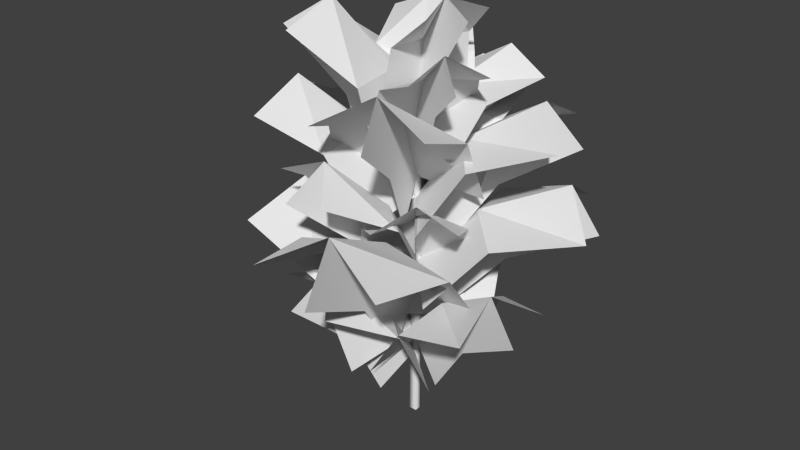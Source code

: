 # Source: LPTree2.blend  (saved by Blender 2.61.0; exported with 4.5.12 LTS)
import bpy
from mathutils import Matrix  # noqa: F401  (used for matrix-valued properties, if any)

bpy.ops.wm.read_factory_settings(use_empty=True)
scene = bpy.context.scene
scene.name = 'Scene'

# ---- collections
col_collection_1 = bpy.data.collections.new('Collection 1'); scene.collection.children.link(col_collection_1)

# ---- materials (node trees are filled in below, after node groups)
mat_trunk = bpy.data.materials.new('trunk')
mat_trunk.alpha_threshold = 0.0
mat_trunk.use_transparent_shadow = False
mat_trunk.roughness = 0.5
mat_trunk.specular_intensity = 0.0
mat_trunk.line_color = (0.0, 0.0, 0.0, 1.0)
mat_leaves_5 = bpy.data.materials.new('leaves_5')
mat_leaves_5.alpha_threshold = 0.0
mat_leaves_5.use_transparent_shadow = False
mat_leaves_5.roughness = 0.5
mat_leaves_5.specular_intensity = 0.0

# ---- material node trees

# ---- world
world_world = bpy.data.worlds.new('World'); scene.world = world_world
world_world.color = (0.05088, 0.05088, 0.05088)
world_world.use_sun_shadow = False
world_world.sun_shadow_jitter_overblur = 0.0
world_world.cycles.sampling_method = 'MANUAL'
world_world.cycles.sample_map_resolution = 256

# ---- meshes
me_tree_7 = bpy.data.meshes.new('tree_7')
me_tree_7.from_pydata([(-0.4669, 0.06544, 0.5843), (-0.4229, 0.7489, 1.214), (0.2195, 0.8292, 1.217), (0.4367, 0.1779, 0.587), (-0.09159, 0.6368, 1.369), (-0.4522, 0.2801, 1.022), (-8.197e-08, -2.281e-08, 0.6049), (0.3678, 0.3821, 1.024), (-0.03078, 0.214, 1.037), (0.3511, -0.2964, 0.4398), (-0.01796, -0.8223, 1.067), (-0.5894, -0.569, 1.07), (-0.4523, 0.06027, 0.4419), (-0.2345, -0.5605, 1.212), (0.2372, -0.4545, 0.868), (-0.002349, -0.009428, 0.4558), (-0.4918, -0.1308, 0.8694), (-0.07834, -0.1898, 0.8795), (0.3511, -0.2964, 1.163), (-0.01796, -0.8223, 1.79), (-0.5894, -0.569, 1.793), (-0.4523, 0.06027, 1.165), (-0.2345, -0.5605, 1.935), (0.2372, -0.4545, 1.591), (-0.002349, -0.009428, 1.179), (-0.4918, -0.1308, 1.592), (-0.07834, -0.1898, 1.603), (0.3309, 0.1337, 1.161), (0.5808, -0.3421, 1.633), (0.1898, -0.6508, 1.636), (-0.2193, -0.3002, 1.163), (0.3197, -0.4023, 1.756), (0.4114, -0.01928, 1.493), (-0.002349, -0.009428, 1.179), (-0.08787, -0.4129, 1.495), (0.1078, -0.1438, 1.508), (0.2501, 0.2146, 2.073), (0.6102, -0.1324, 2.513), (0.3553, -0.5197, 2.515), (-0.1088, -0.3298, 2.075), (0.3972, -0.2621, 2.626), (0.366, 0.1031, 2.382), (-0.002349, -0.009428, 2.09), (0.0403, -0.3909, 2.384), (0.1343, -0.09584, 2.396), (-0.2569, 0.2674, 1.928), (0.1543, 0.7187, 2.353), (0.5899, 0.4388, 2.358), (0.3554, -0.1267, 1.932), (0.3096, 0.4954, 2.494), (-0.1134, 0.431, 2.252), (-0.002349, -0.009428, 1.959), (0.4421, 0.07331, 2.255), (0.1126, 0.1766, 2.278), (-0.4127, 0.08389, 1.713), (-0.3175, 0.7936, 2.141), (0.2626, 0.8092, 2.146), (0.4031, 0.105, 1.719), (-0.03332, 0.6962, 2.306), (-0.3839, 0.3512, 2.058), (-0.002349, -0.009428, 1.756), (0.3563, 0.3703, 2.062), (-0.01419, 0.2604, 2.095), (-0.07919, 0.4716, 1.54), (0.6849, 0.6638, 2.094), (0.9553, 0.05025, 2.099), (0.3003, -0.3916, 1.545), (0.6923, 0.3114, 2.275), (0.1909, 0.5448, 1.96), (-0.002349, -0.009428, 1.579), (0.5351, -0.2386, 1.964), (0.253, 0.1085, 1.993), (0.01892, -0.4961, 1.54), (-0.7622, -0.5996, 2.094), (-0.9605, 0.04092, 2.099), (-0.2592, 0.4049, 1.545), (-0.7292, -0.2486, 2.275), (-0.2577, -0.5379, 1.96), (-0.002349, -0.009428, 1.579), (-0.51, 0.2797, 1.964), (-0.2695, -0.09733, 1.993), (-0.4838, -0.3454, 0.7735), (-0.7901, 0.3493, 1.308), (-0.2511, 0.7055, 1.313), (0.2747, 0.1548, 0.7785), (-0.4565, 0.4134, 1.482), (-0.5971, -0.1007, 1.178), (-0.03937, -0.1945, 0.8112), (0.09128, 0.353, 1.182), (-0.1927, 0.02892, 1.21), (0.2282, 0.3994, 0.5169), (0.9041, 0.08859, 1.04), (0.7399, -0.5229, 1.045), (-0.003575, -0.4603, 0.5217), (0.701, -0.1751, 1.211), (0.4702, 0.2935, 0.9135), (1.02e-09, 8.48e-08, 0.5538), (0.2598, -0.4866, 0.9174), (0.2577, -0.06437, 0.9451), (-0.03551, -0.5846, 0.5793), (-0.8862, -0.5968, 1.361), (-1.048, 0.191, 1.366), (-0.2629, 0.5235, 0.5827), (-0.7797, -0.1755, 1.554), (-0.3027, -0.5873, 1.123), (3.624e-08, -9.928e-08, 0.6049), (-0.509, 0.4182, 1.125), (-0.262, -0.05899, 1.142), (-0.1426, 0.4958, 1.074), (0.7237, 0.8302, 1.508), (1.079, 0.2112, 1.516), (0.3552, -0.3755, 1.082), (0.8018, 0.4766, 1.724), (0.1993, 0.6412, 1.461), (-7.75e-08, 6.212e-08, 1.14), (0.6509, -0.1496, 1.469), (0.3204, 0.1905, 1.52), (0.4767, 0.03762, 1.69), (0.5903, -0.6716, 2.303), (-0.02897, -0.8913, 2.307), (-0.3944, -0.2707, 1.694), (0.2396, -0.6384, 2.467), (0.5148, -0.1939, 2.126), (7.535e-08, 4.295e-08, 1.716), (-0.2758, -0.4737, 2.128), (0.08291, -0.2209, 2.147), (-0.3345, -0.08224, 2.121), (-0.4725, 0.3605, 2.617), (-0.05919, 0.59, 2.619), (0.2469, 0.2402, 2.122), (-0.2133, 0.3677, 2.721), (-0.3704, 0.04533, 2.451), (-5.128e-08, -3.438e-08, 2.128), (0.1571, 0.3379, 2.452), (-0.06669, 0.115, 2.455), (0.1607, 0.2625, 2.294), (0.4232, 0.09549, 2.815), (0.3041, -0.3099, 2.815), (-0.006819, -0.3077, 2.292), (0.2457, -0.06711, 2.882), (0.1985, 0.2216, 2.607), (2.081e-08, 5.141e-08, 2.282), (0.0466, -0.2958, 2.605), (0.05004, -0.01367, 2.593), (0.1059, -0.4671, 1.931), (-0.4464, -0.6112, 2.683), (-0.7552, -0.03106, 2.684), (-0.3282, 0.3488, 1.931), (-0.4376, -0.2438, 2.809), (-0.02925, -0.4899, 2.406), (3.998e-08, -7.576e-08, 1.927), (-0.4232, 0.2504, 2.405), (-0.1187, -0.06614, 2.399), (-0.4254, -0.3215, 1.314), (-0.9842, 0.2998, 1.956), (-0.5322, 0.8773, 1.961), (0.211, 0.4901, 1.319), (-0.6416, 0.4841, 2.147), (-0.6197, -0.111, 1.786), (-4.208e-08, -8.798e-08, 1.351), (-0.0421, 0.6254, 1.79), (-0.23, 0.1735, 1.816), (0.5804, -0.06081, 0.8913), (0.5663, -1.04, 1.504), (-0.2292, -1.159, 1.511), (-0.5385, -0.2265, 0.8986), (0.1582, -0.9493, 1.73), (0.584, -0.4233, 1.376), (9.856e-08, 4.626e-08, 0.9469), (-0.4314, -0.5735, 1.382), (0.05987, -0.3593, 1.425), (0.02656, 0.02656, 0.0), (0.02656, -0.02656, 0.0), (-0.02656, -0.02656, 0.0), (-0.02656, 0.02656, 0.0), (0.0, -1.504e-08, 2.624), (0.0226, -0.0226, 1.705), (0.0226, 0.0226, 1.705), (-0.0226, -0.0226, 1.705), (-0.0226, 0.0226, 1.705), (0.1999, -1.199, 1.389), (0.1016, -0.6094, 1.083), (0.04168, -0.2501, 0.6057), (0.05987, -0.3593, 1.425), (9.856e-08, 4.626e-08, 0.9469), (0.1582, -0.9493, 1.73), (-0.8496, 0.6409, 1.86), (-0.4379, 0.3303, 1.529), (-0.2079, 0.1569, 1.064), (-0.23, 0.1735, 1.816), (-4.208e-08, -8.798e-08, 1.351), (-0.6416, 0.4841, 2.147), (-0.6946, -0.3869, 2.624), (-0.3757, -0.2093, 2.214), (-0.2569, -0.1431, 1.743), (-0.1187, -0.06614, 2.399), (3.998e-08, -7.576e-08, 1.927), (-0.4376, -0.2438, 2.809), (0.4401, -0.1202, 2.786), (0.2445, -0.06677, 2.497), (0.1944, -0.05311, 2.186), (0.05004, -0.01367, 2.593), (2.081e-08, 5.141e-08, 2.282), (0.2457, -0.06711, 2.882), (-0.3118, 0.5376, 2.567), (-0.1652, 0.2849, 2.301), (-0.09856, 0.1699, 1.974), (-0.06669, 0.115, 2.455), (-5.128e-08, -3.438e-08, 2.128), (-0.2133, 0.3677, 2.721), (0.3262, -0.8691, 2.222), (0.1695, -0.4516, 1.902), (0.08662, -0.2308, 1.472), (0.08291, -0.2209, 2.147), (7.535e-08, 4.295e-08, 1.716), (0.2396, -0.6384, 2.467), (0.9617, 0.5717, 1.396), (0.4804, 0.2855, 1.192), (0.1599, 0.09508, 0.8115), (0.3204, 0.1905, 1.52), (-7.75e-08, 6.212e-08, 1.14), (0.8018, 0.4766, 1.724), (-1.085, -0.2442, 1.266), (-0.5672, -0.1277, 0.8544), (-0.3052, -0.06871, 0.3172), (-0.262, -0.05899, 1.142), (3.624e-08, -9.928e-08, 0.6049), (-0.7797, -0.1755, 1.554), (0.9087, -0.227, 0.954), (0.4654, -0.1163, 0.6879), (0.2077, -0.0519, 0.2967), (0.2577, -0.06437, 0.9451), (1.02e-09, 8.48e-08, 0.5538), (0.701, -0.1751, 1.211), (-0.5801, 0.5935, 1.22), (-0.3163, 0.2091, 0.948), (-0.163, -0.01439, 0.5488), (-0.1927, 0.02892, 1.21), (-0.03937, -0.1945, 0.8112), (-0.4565, 0.4134, 1.482), (-0.9446, -0.3194, 2.003), (-0.4849, -0.1682, 1.721), (-0.2177, -0.08029, 1.307), (-0.2695, -0.09733, 1.993), (-0.002349, -0.009428, 1.579), (-0.7292, -0.2486, 2.275), (0.8982, 0.4064, 2.003), (0.4588, 0.2035, 1.721), (0.2035, 0.08563, 1.307), (0.253, 0.1085, 1.993), (-0.002349, -0.009428, 1.579), (0.6923, 0.3114, 2.275), (-0.04111, 0.8737, 2.056), (-0.02198, 0.4379, 1.845), (-0.01014, 0.168, 1.506), (-0.01419, 0.2604, 2.095), (-0.002349, -0.009428, 1.756), (-0.03332, 0.6962, 2.306), (0.4011, 0.6435, 2.283), (0.2041, 0.3247, 2.067), (0.08916, 0.1387, 1.748), (0.1126, 0.1766, 2.278), (-0.002349, -0.009428, 1.959), (0.3096, 0.4954, 2.494), (0.5465, -0.3565, 2.456), (0.2836, -0.1902, 2.226), (0.1469, -0.1038, 1.92), (0.1343, -0.09584, 2.396), (-0.002349, -0.009428, 2.09), (0.3972, -0.2621, 2.626), (0.44, -0.549, 1.573), (0.2281, -0.2905, 1.325), (0.1179, -0.1562, 0.9963), (0.1078, -0.1438, 1.508), (-0.002349, -0.009428, 1.179), (0.3197, -0.4023, 1.756), (-0.3315, -0.7908, 1.719), (-0.1754, -0.4201, 1.387), (-0.09937, -0.2397, 0.9628), (-0.07834, -0.1898, 1.603), (-0.002349, -0.009428, 1.179), (-0.2345, -0.5605, 1.935), (-0.3315, -0.7908, 0.9962), (-0.1754, -0.4201, 0.6635), (-0.09937, -0.2397, 0.2397), (-0.07834, -0.1898, 0.8795), (-0.002349, -0.009428, 0.4558), (-0.2345, -0.5605, 1.212), (-0.1274, 0.8861, 1.137), (-0.06663, 0.4633, 0.8058), (-0.03585, 0.2493, 0.3733), (-0.03078, 0.214, 1.037), (-8.197e-08, -2.281e-08, 0.6049), (-0.09159, 0.6368, 1.369)], [], [(6, 3, 7, 8), (0, 6, 8, 5), (8, 7, 2, 4), (5, 8, 4, 1), (15, 12, 16, 17), (9, 15, 17, 14), (17, 16, 11, 13), (14, 17, 13, 10), (24, 21, 25, 26), (18, 24, 26, 23), (26, 25, 20, 22), (23, 26, 22, 19), (33, 30, 34, 35), (27, 33, 35, 32), (35, 34, 29, 31), (32, 35, 31, 28), (42, 39, 43, 44), (36, 42, 44, 41), (44, 43, 38, 40), (41, 44, 40, 37), (51, 48, 52, 53), (45, 51, 53, 50), (53, 52, 47, 49), (50, 53, 49, 46), (60, 57, 61, 62), (54, 60, 62, 59), (62, 61, 56, 58), (59, 62, 58, 55), (69, 66, 70, 71), (63, 69, 71, 68), (71, 70, 65, 67), (68, 71, 67, 64), (78, 75, 79, 80), (72, 78, 80, 77), (80, 79, 74, 76), (77, 80, 76, 73), (87, 84, 88, 89), (81, 87, 89, 86), (89, 88, 83, 85), (86, 89, 85, 82), (96, 93, 97, 98), (90, 96, 98, 95), (98, 97, 92, 94), (95, 98, 94, 91), (105, 102, 106, 107), (99, 105, 107, 104), (107, 106, 101, 103), (104, 107, 103, 100), (114, 111, 115, 116), (108, 114, 116, 113), (116, 115, 110, 112), (113, 116, 112, 109), (123, 120, 124, 125), (117, 123, 125, 122), (125, 124, 119, 121), (122, 125, 121, 118), (132, 129, 133, 134), (126, 132, 134, 131), (134, 133, 128, 130), (131, 134, 130, 127), (141, 138, 142, 143), (135, 141, 143, 140), (143, 142, 137, 139), (140, 143, 139, 136), (150, 147, 151, 152), (144, 150, 152, 149), (152, 151, 146, 148), (149, 152, 148, 145), (159, 156, 160, 161), (153, 159, 161, 158), (161, 160, 155, 157), (158, 161, 157, 154), (168, 165, 169, 170), (162, 168, 170, 167), (170, 169, 164, 166), (167, 170, 166, 163), (171, 177, 176, 172), (177, 175, 176), (172, 176, 178, 173), (176, 175, 178), (173, 178, 179, 174), (178, 175, 179), (175, 177, 179), (177, 171, 174, 179), (185, 183, 181, 180), (183, 184, 182, 181), (191, 189, 187, 186), (189, 190, 188, 187), (197, 195, 193, 192), (195, 196, 194, 193), (203, 201, 199, 198), (201, 202, 200, 199), (209, 207, 205, 204), (207, 208, 206, 205), (215, 213, 211, 210), (213, 214, 212, 211), (221, 219, 217, 216), (219, 220, 218, 217), (227, 225, 223, 222), (225, 226, 224, 223), (233, 231, 229, 228), (231, 232, 230, 229), (239, 237, 235, 234), (237, 238, 236, 235), (245, 243, 241, 240), (243, 244, 242, 241), (251, 249, 247, 246), (249, 250, 248, 247), (257, 255, 253, 252), (255, 256, 254, 253), (263, 261, 259, 258), (261, 262, 260, 259), (269, 267, 265, 264), (267, 268, 266, 265), (275, 273, 271, 270), (273, 274, 272, 271), (281, 279, 277, 276), (279, 280, 278, 277), (287, 285, 283, 282), (285, 286, 284, 283), (293, 291, 289, 288), (291, 292, 290, 289)])
me_tree_7.polygons.foreach_set('use_smooth', [0, 0, 0, 0, 0, 0, 0, 0, 0, 0, 0, 0, 0, 0, 0, 0, 0, 0, 0, 0, 0, 0, 0, 0, 0, 0, 0, 0, 0, 0, 0, 0, 0, 0, 0, 0, 0, 0, 0, 0, 0, 0, 0, 0, 0, 0, 0, 0, 0, 0, 0, 0, 0, 0, 0, 0, 0, 0, 0, 0, 0, 0, 0, 0, 0, 0, 0, 0, 0, 0, 0, 0, 0, 0, 0, 0, 1, 1, 1, 1, 1, 1, 1, 1, 0, 0, 0, 0, 0, 0, 0, 0, 0, 0, 0, 0, 0, 0, 0, 0, 0, 0, 0, 0, 0, 0, 0, 0, 0, 0, 0, 0, 0, 0, 0, 0, 0, 0, 0, 0, 0, 0])
me_tree_7.polygons.foreach_set('material_index', [1, 1, 1, 1, 1, 1, 1, 1, 1, 1, 1, 1, 1, 1, 1, 1, 1, 1, 1, 1, 1, 1, 1, 1, 1, 1, 1, 1, 1, 1, 1, 1, 1, 1, 1, 1, 1, 1, 1, 1, 1, 1, 1, 1, 1, 1, 1, 1, 1, 1, 1, 1, 1, 1, 1, 1, 1, 1, 1, 1, 1, 1, 1, 1, 1, 1, 1, 1, 1, 1, 1, 1, 1, 1, 1, 1, 0, 0, 0, 0, 0, 0, 0, 0, 1, 1, 1, 1, 1, 1, 1, 1, 1, 1, 1, 1, 1, 1, 1, 1, 1, 1, 1, 1, 1, 1, 1, 1, 1, 1, 1, 1, 1, 1, 1, 1, 1, 1, 1, 1, 1, 1])
_uv = me_tree_7.uv_layers.new(name='UVTex')
_uv.uv.foreach_set('vector', [0.5, 2.98e-08, 1.0, 5.96e-08, 1.0, 0.5, 0.5, 0.5, 1.788e-07, 0.0, 0.5, 2.98e-08, 0.5, 0.5, 8.941e-08, 0.5, 0.5, 0.5, 1.0, 0.5, 1.0, 1.0, 0.5, 1.0, 8.941e-08, 0.5, 0.5, 0.5, 0.5, 1.0, 0.0, 1.0, 0.5, 2.98e-08, 1.0, 5.96e-08, 1.0, 0.5, 0.5, 0.5, 1.788e-07, 0.0, 0.5, 2.98e-08, 0.5, 0.5, 8.941e-08, 0.5, 0.5, 0.5, 1.0, 0.5, 1.0, 1.0, 0.5, 1.0, 8.941e-08, 0.5, 0.5, 0.5, 0.5, 1.0, 0.0, 1.0, 0.5, 2.98e-08, 1.0, 5.96e-08, 1.0, 0.5, 0.5, 0.5, 1.788e-07, 0.0, 0.5, 2.98e-08, 0.5, 0.5, 8.941e-08, 0.5, 0.5, 0.5, 1.0, 0.5, 1.0, 1.0, 0.5, 1.0, 8.941e-08, 0.5, 0.5, 0.5, 0.5, 1.0, 0.0, 1.0, 0.5, 2.98e-08, 1.0, 5.96e-08, 1.0, 0.5, 0.5, 0.5, 1.788e-07, 0.0, 0.5, 2.98e-08, 0.5, 0.5, 8.941e-08, 0.5, 0.5, 0.5, 1.0, 0.5, 1.0, 1.0, 0.5, 1.0, 8.941e-08, 0.5, 0.5, 0.5, 0.5, 1.0, 0.0, 1.0, 0.5, 2.98e-08, 1.0, 5.96e-08, 1.0, 0.5, 0.5, 0.5, 1.788e-07, 0.0, 0.5, 2.98e-08, 0.5, 0.5, 8.941e-08, 0.5, 0.5, 0.5, 1.0, 0.5, 1.0, 1.0, 0.5, 1.0, 8.941e-08, 0.5, 0.5, 0.5, 0.5, 1.0, 0.0, 1.0, 0.5, 2.98e-08, 1.0, 5.96e-08, 1.0, 0.5, 0.5, 0.5, 1.788e-07, 0.0, 0.5, 2.98e-08, 0.5, 0.5, 8.941e-08, 0.5, 0.5, 0.5, 1.0, 0.5, 1.0, 1.0, 0.5, 1.0, 8.941e-08, 0.5, 0.5, 0.5, 0.5, 1.0, 0.0, 1.0, 0.5, 2.98e-08, 1.0, 5.96e-08, 1.0, 0.5, 0.5, 0.5, 1.788e-07, 0.0, 0.5, 2.98e-08, 0.5, 0.5, 8.941e-08, 0.5, 0.5, 0.5, 1.0, 0.5, 1.0, 1.0, 0.5, 1.0, 8.941e-08, 0.5, 0.5, 0.5, 0.5, 1.0, 0.0, 1.0, 0.5, 2.98e-08, 1.0, 5.96e-08, 1.0, 0.5, 0.5, 0.5, 1.788e-07, 0.0, 0.5, 2.98e-08, 0.5, 0.5, 8.941e-08, 0.5, 0.5, 0.5, 1.0, 0.5, 1.0, 1.0, 0.5, 1.0, 8.941e-08, 0.5, 0.5, 0.5, 0.5, 1.0, 0.0, 1.0, 0.5, 2.98e-08, 1.0, 5.96e-08, 1.0, 0.5, 0.5, 0.5, 1.788e-07, 0.0, 0.5, 2.98e-08, 0.5, 0.5, 8.941e-08, 0.5, 0.5, 0.5, 1.0, 0.5, 1.0, 1.0, 0.5, 1.0, 8.941e-08, 0.5, 0.5, 0.5, 0.5, 1.0, 0.0, 1.0, 0.5, 2.98e-08, 1.0, 5.96e-08, 1.0, 0.5, 0.5, 0.5, 1.788e-07, 0.0, 0.5, 2.98e-08, 0.5, 0.5, 8.941e-08, 0.5, 0.5, 0.5, 1.0, 0.5, 1.0, 1.0, 0.5, 1.0, 8.941e-08, 0.5, 0.5, 0.5, 0.5, 1.0, 0.0, 1.0, 0.5, 2.98e-08, 1.0, 5.96e-08, 1.0, 0.5, 0.5, 0.5, 1.788e-07, 0.0, 0.5, 2.98e-08, 0.5, 0.5, 8.941e-08, 0.5, 0.5, 0.5, 1.0, 0.5, 1.0, 1.0, 0.5, 1.0, 8.941e-08, 0.5, 0.5, 0.5, 0.5, 1.0, 0.0, 1.0, 0.5, 2.98e-08, 1.0, 5.96e-08, 1.0, 0.5, 0.5, 0.5, 1.788e-07, 0.0, 0.5, 2.98e-08, 0.5, 0.5, 8.941e-08, 0.5, 0.5, 0.5, 1.0, 0.5, 1.0, 1.0, 0.5, 1.0, 8.941e-08, 0.5, 0.5, 0.5, 0.5, 1.0, 0.0, 1.0, 0.5, 2.98e-08, 1.0, 5.96e-08, 1.0, 0.5, 0.5, 0.5, 1.788e-07, 0.0, 0.5, 2.98e-08, 0.5, 0.5, 8.941e-08, 0.5, 0.5, 0.5, 1.0, 0.5, 1.0, 1.0, 0.5, 1.0, 8.941e-08, 0.5, 0.5, 0.5, 0.5, 1.0, 0.0, 1.0, 0.5, 2.98e-08, 1.0, 5.96e-08, 1.0, 0.5, 0.5, 0.5, 1.788e-07, 0.0, 0.5, 2.98e-08, 0.5, 0.5, 8.941e-08, 0.5, 0.5, 0.5, 1.0, 0.5, 1.0, 1.0, 0.5, 1.0, 8.941e-08, 0.5, 0.5, 0.5, 0.5, 1.0, 0.0, 1.0, 0.5, 2.98e-08, 1.0, 5.96e-08, 1.0, 0.5, 0.5, 0.5, 1.788e-07, 0.0, 0.5, 2.98e-08, 0.5, 0.5, 8.941e-08, 0.5, 0.5, 0.5, 1.0, 0.5, 1.0, 1.0, 0.5, 1.0, 8.941e-08, 0.5, 0.5, 0.5, 0.5, 1.0, 0.0, 1.0, 0.5, 2.98e-08, 1.0, 5.96e-08, 1.0, 0.5, 0.5, 0.5, 1.788e-07, 0.0, 0.5, 2.98e-08, 0.5, 0.5, 8.941e-08, 0.5, 0.5, 0.5, 1.0, 0.5, 1.0, 1.0, 0.5, 1.0, 8.941e-08, 0.5, 0.5, 0.5, 0.5, 1.0, 0.0, 1.0, 0.5, 2.98e-08, 1.0, 5.96e-08, 1.0, 0.5, 0.5, 0.5, 1.788e-07, 0.0, 0.5, 2.98e-08, 0.5, 0.5, 8.941e-08, 0.5, 0.5, 0.5, 1.0, 0.5, 1.0, 1.0, 0.5, 1.0, 8.941e-08, 0.5, 0.5, 0.5, 0.5, 1.0, 0.0, 1.0, 0.5, 2.98e-08, 1.0, 5.96e-08, 1.0, 0.5, 0.5, 0.5, 1.788e-07, 0.0, 0.5, 2.98e-08, 0.5, 0.5, 8.941e-08, 0.5, 0.5, 0.5, 1.0, 0.5, 1.0, 1.0, 0.5, 1.0, 8.941e-08, 0.5, 0.5, 0.5, 0.5, 1.0, 0.0, 1.0, 0.5, 2.98e-08, 1.0, 5.96e-08, 1.0, 0.5, 0.5, 0.5, 1.788e-07, 0.0, 0.5, 2.98e-08, 0.5, 0.5, 8.941e-08, 0.5, 0.5, 0.5, 1.0, 0.5, 1.0, 1.0, 0.5, 1.0, 8.941e-08, 0.5, 0.5, 0.5, 0.5, 1.0, 0.0, 1.0, 0.2701, 0.05127, 0.2701, 0.9487, 0.1541, 0.9369, 0.1541, 0.03947, 0.7031, 0.05553, 0.5413, 0.6628, 0.6233, 0.03636, 0.1541, 0.03947, 0.1541, 0.9369, 0.03812, 0.9251, 0.03812, 0.02766, 0.6233, 0.03636, 0.5413, 0.6628, 0.5413, 0.02766, 0.5021, 0.07487, 0.5021, 0.9723, 0.3861, 0.9605, 0.3861, 0.06307, 0.8527, 0.1208, 0.5413, 0.6628, 0.781, 0.08185, 0.5413, 0.6628, 0.7031, 0.05553, 0.781, 0.08185, 0.2701, 0.9487, 0.2701, 0.05127, 0.3861, 0.06307, 0.3861, 0.9605, 0.4976, 0.9927, 0.4948, 0.4969, 0.005864, 0.4992, -0.000758, 0.9923, 0.4948, 0.4969, 0.4858, 0.01104, 0.009553, 0.006074, 0.005864, 0.4992, 0.4976, 0.9927, 0.4948, 0.4969, 0.005864, 0.4992, -0.000758, 0.9923, 0.4948, 0.4969, 0.4858, 0.01104, 0.009553, 0.006074, 0.005864, 0.4992, 0.4976, 0.9927, 0.4948, 0.4969, 0.005864, 0.4992, -0.000758, 0.9923, 0.4948, 0.4969, 0.4858, 0.01104, 0.009553, 0.006074, 0.005864, 0.4992, 0.4976, 0.9927, 0.4948, 0.4969, 0.005864, 0.4992, -0.000758, 0.9923, 0.4948, 0.4969, 0.4858, 0.01104, 0.009553, 0.006074, 0.005864, 0.4992, 0.4976, 0.9927, 0.4948, 0.4969, 0.005864, 0.4992, -0.000758, 0.9923, 0.4948, 0.4969, 0.4858, 0.01104, 0.009553, 0.006074, 0.005864, 0.4992, 0.4976, 0.9927, 0.4948, 0.4969, 0.005864, 0.4992, -0.000758, 0.9923, 0.4948, 0.4969, 0.4858, 0.01104, 0.009553, 0.006074, 0.005864, 0.4992, 0.4976, 0.9927, 0.4948, 0.4969, 0.005864, 0.4992, -0.000758, 0.9923, 0.4948, 0.4969, 0.4858, 0.01104, 0.009553, 0.006074, 0.005864, 0.4992, 0.4976, 0.9927, 0.4948, 0.4969, 0.005864, 0.4992, -0.000758, 0.9923, 0.4948, 0.4969, 0.4858, 0.01104, 0.009553, 0.006074, 0.005864, 0.4992, 0.4976, 0.9927, 0.4948, 0.4969, 0.005864, 0.4992, -0.000758, 0.9923, 0.4948, 0.4969, 0.4858, 0.01104, 0.009553, 0.006074, 0.005864, 0.4992, 0.4976, 0.9927, 0.4948, 0.4969, 0.005864, 0.4992, -0.000758, 0.9923, 0.4948, 0.4969, 0.4858, 0.01104, 0.009553, 0.006074, 0.005864, 0.4992, 0.4976, 0.9927, 0.4948, 0.4969, 0.005864, 0.4992, -0.000758, 0.9923, 0.4948, 0.4969, 0.4858, 0.01104, 0.009553, 0.006074, 0.005864, 0.4992, 0.4976, 0.9927, 0.4948, 0.4969, 0.005864, 0.4992, -0.000758, 0.9923, 0.4948, 0.4969, 0.4858, 0.01104, 0.009553, 0.006074, 0.005864, 0.4992, 0.4976, 0.9927, 0.4948, 0.4969, 0.005864, 0.4992, -0.000758, 0.9923, 0.4948, 0.4969, 0.4858, 0.01104, 0.009553, 0.006074, 0.005864, 0.4992, 0.4976, 0.9927, 0.4948, 0.4969, 0.005864, 0.4992, -0.000758, 0.9923, 0.4948, 0.4969, 0.4858, 0.01104, 0.009553, 0.006074, 0.005864, 0.4992, 0.4976, 0.9927, 0.4948, 0.4969, 0.005864, 0.4992, -0.000758, 0.9923, 0.4948, 0.4969, 0.4858, 0.01104, 0.009553, 0.006074, 0.005864, 0.4992, 0.4976, 0.9927, 0.4948, 0.4969, 0.005864, 0.4992, -0.000758, 0.9923, 0.4948, 0.4969, 0.4858, 0.01104, 0.009553, 0.006074, 0.005864, 0.4992, 0.4976, 0.9927, 0.4948, 0.4969, 0.005864, 0.4992, -0.000758, 0.9923, 0.4948, 0.4969, 0.4858, 0.01104, 0.009553, 0.006074, 0.005864, 0.4992, 0.4976, 0.9927, 0.4948, 0.4969, 0.005864, 0.4992, -0.000758, 0.9923, 0.4948, 0.4969, 0.4858, 0.01104, 0.009553, 0.006074, 0.005864, 0.4992, 0.4976, 0.9927, 0.4948, 0.4969, 0.005864, 0.4992, -0.000758, 0.9923, 0.4948, 0.4969, 0.4858, 0.01104, 0.009553, 0.006074, 0.005864, 0.4992])
me_tree_7.materials.append(mat_trunk)
me_tree_7.materials.append(mat_leaves_5)
me_tree_7.use_remesh_preserve_volume = False
me_tree_7.use_remesh_preserve_attributes = False
me_tree_7.use_mirror_vertex_groups = False
me_tree_7.update()

# ---- objects
ob_tree_7 = bpy.data.objects.new('tree_7', me_tree_7)

# ---- transforms, parenting, visibility, modifiers, constraints
ob_tree_7.location = (0.0, 0.0, 0.0)
ob_tree_7.lock_rotations_4d = False
ob_tree_7.empty_display_type = 'ARROWS'
ob_tree_7.lineart.crease_threshold = 0.0

# ---- collection membership
col_collection_1.objects.link(ob_tree_7)

# ---- scene / render settings (as saved in the file)
scene.frame_start = 1; scene.frame_end = 250; scene.frame_set(1)
scene.render.engine = 'BLENDER_EEVEE_NEXT'
scene.render.image_settings.color_mode = 'RGB'
scene.render.image_settings.compression = 90
scene.render.resolution_percentage = 50
scene.render.dither_intensity = 0.0
scene.render.bake_margin = 2
scene.render.bake_bias = 0.0
scene.cycles.use_denoising = False
scene.cycles.samples = 10
scene.cycles.sampling_pattern = 'TABULATED_SOBOL'
scene.cycles.light_sampling_threshold = 0.0
scene.cycles.use_adaptive_sampling = False
scene.cycles.use_light_tree = False
scene.cycles.blur_glossy = 0.0
scene.cycles.volume_bounces = 1
scene.cycles.pixel_filter_type = 'GAUSSIAN'
scene.cycles.sample_clamp_indirect = 0.0
scene.view_settings.view_transform = 'Standard'
bpy.context.view_layer.update()

# ---- added for rendering (the .blend has no active camera and no usable light): camera, sun
cam_auto = bpy.data.cameras.new('AutoCamera')
cam_auto.lens = 50.0
cam_auto.sensor_width = 36.0
cam_auto.clip_end = 1000.0
ob_auto_camera = bpy.data.objects.new('AutoCamera', cam_auto)
scene.collection.objects.link(ob_auto_camera)
ob_auto_camera.location = (3.84903, -4.77934, 4.52269)
ob_auto_camera.rotation_euler = (1.09748, -7.21219e-08, 0.694738)
scene.camera = ob_auto_camera
light_auto_sun = bpy.data.lights.new('AutoSun', 'SUN')
light_auto_sun.energy = 3.0
light_auto_sun.angle = 0.0523599
ob_auto_sun = bpy.data.objects.new('AutoSun', light_auto_sun)
scene.collection.objects.link(ob_auto_sun)
ob_auto_sun.rotation_euler = (0.872665, 0.174533, 0.523599)
bpy.context.view_layer.update()
